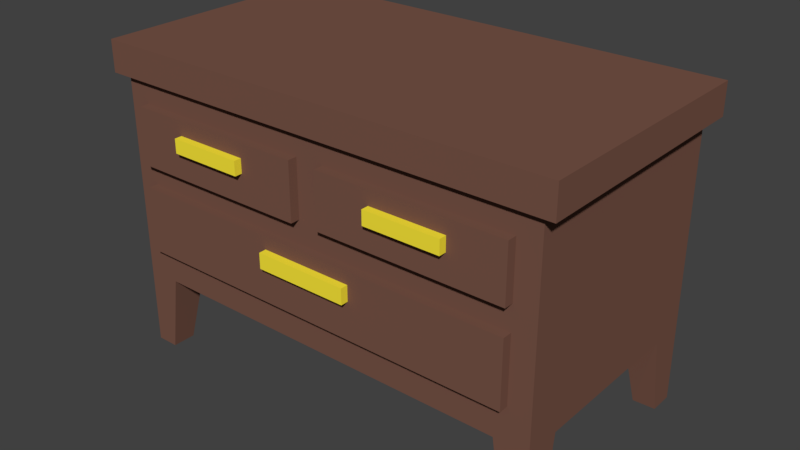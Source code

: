 # Source: ropero.blend  (saved by Blender 2.79.0; exported with 4.5.12 LTS)
import bpy
from mathutils import Matrix  # noqa: F401  (used for matrix-valued properties, if any)

bpy.ops.wm.read_factory_settings(use_empty=True)
scene = bpy.context.scene
scene.name = 'Scene'

# ---- collections
col_collection_1 = bpy.data.collections.new('Collection 1'); scene.collection.children.link(col_collection_1)

# ---- materials (node trees are filled in below, after node groups)
mat_table = bpy.data.materials.new('table')
mat_table.alpha_threshold = 0.0
mat_table.use_transparent_shadow = False
mat_table.diffuse_color = (0.1912, 0.09084, 0.0648, 1.0)
mat_table.roughness = 0.5
mat_handle = bpy.data.materials.new('handle')
mat_handle.alpha_threshold = 0.0
mat_handle.use_transparent_shadow = False
mat_handle.diffuse_color = (1.0, 0.8308, 0.04374, 1.0)
mat_handle.roughness = 0.5

# ---- material node trees

# ---- world
world_world = bpy.data.worlds.new('World'); scene.world = world_world
world_world.color = (0.05088, 0.05088, 0.05088)
world_world.use_sun_shadow = False
world_world.sun_shadow_jitter_overblur = 0.0
world_world.cycles.sampling_method = 'MANUAL'

# ---- meshes
me_cube_001 = bpy.data.meshes.new('Cube.001')
me_cube_001.from_pydata([(-0.945, -0.945, -1.0), (-1.0, -1.0, 1.0), (-0.945, 0.945, -1.0), (-1.0, 1.0, 1.0), (0.945, -0.945, -1.0), (1.0, -1.0, 1.0), (0.945, 0.945, -1.0), (1.0, 1.0, 1.0), (1.0, 1.0, 0.8), (1.0, -1.0, 0.8), (-1.0, -1.0, 0.8), (-1.0, 1.0, 0.8), (0.945, 0.945, 0.8), (0.945, -0.945, 0.8), (-0.945, -0.945, 0.8), (-0.945, 0.945, 0.8), (0.06, -0.945, 0.65), (0.85, -0.945, 0.65), (0.85, -0.945, 0.2995), (0.06, -0.945, 0.3007), (-0.06, -0.945, 0.402), (-0.6157, -0.945, 0.6493), (-0.06, -0.945, 0.65), (-0.06, -0.945, 0.287), (-0.85, -0.945, 0.2846), (-0.85, -0.945, 0.65), (0.85, -0.945, 0.14), (-0.85, -0.945, 0.14), (-0.85, -0.945, -0.28), (0.85, -0.945, -0.28), (0.06, -1.02, 0.65), (0.85, -1.02, 0.65), (0.85, -1.02, 0.2995), (0.06, -1.02, 0.3007), (-0.06, -1.02, 0.402), (-0.6157, -1.02, 0.6493), (-0.06, -1.02, 0.65), (-0.06, -1.02, 0.287), (-0.85, -1.02, 0.2846), (-0.85, -1.02, 0.65), (0.85, -1.02, 0.14), (-0.85, -1.02, 0.14), (-0.85, -1.02, -0.28), (0.85, -1.02, -0.28), (-0.85, -0.945, -1.0), (0.85, -0.945, -1.0), (-0.8, -0.945, -0.5), (0.8, -0.945, -0.5), (0.945, -0.755, -1.0), (0.945, 0.755, -1.0), (0.945, -0.655, -0.5), (0.945, 0.655, -0.5), (0.85, 0.945, -1.0), (-0.85, 0.945, -1.0), (0.8, 0.945, -0.5), (-0.8, 0.945, -0.5), (-0.945, 0.755, -1.0), (-0.945, -0.755, -1.0), (-0.945, 0.655, -0.5), (-0.945, -0.655, -0.5), (-0.85, -0.755, -1.0), (-0.85, 0.755, -1.0), (0.85, -0.755, -1.0), (0.85, 0.75, -1.0), (0.8, 0.655, -0.5), (0.8, 0.655, -0.5), (-0.8, -0.655, -0.5), (0.8, -0.655, -0.5), (-0.8, 0.655, -0.5), (0.3, -1.02, 0.56), (0.62, -1.02, 0.56), (0.62, -1.02, 0.47), (0.3, -1.02, 0.47), (-0.3, -1.02, 0.5179), (-0.4404, -1.02, 0.56), (-0.3, -1.02, 0.56), (-0.62, -1.02, 0.56), (-0.62, -1.02, 0.47), (-0.3, -1.02, 0.47), (0.2, -1.02, 0.06), (-0.2, -1.02, 0.06), (-0.2, -1.02, -0.04), (0.2, -1.02, -0.04), (0.3, -1.08, 0.56), (0.62, -1.08, 0.56), (0.62, -1.08, 0.47), (0.3, -1.08, 0.47), (-0.3, -1.08, 0.5179), (-0.4404, -1.08, 0.56), (-0.3, -1.08, 0.56), (-0.62, -1.08, 0.56), (-0.62, -1.08, 0.47), (-0.3, -1.08, 0.47), (0.2, -1.08, 0.06), (-0.2, -1.08, 0.06), (-0.2, -1.08, -0.04), (0.2, -1.08, -0.04)], [], [(0, 14, 15, 2, 56, 58, 59, 57), (2, 15, 12, 6, 52, 54, 55, 53), (6, 12, 13, 4, 48, 50, 51, 49), (4, 13, 26, 29, 28, 0, 44, 46, 47, 45), (2, 53, 61, 56), (7, 3, 1, 5), (8, 11, 3, 7), (9, 8, 7, 5), (10, 9, 5, 1), (11, 10, 1, 3), (12, 15, 11, 8), (13, 12, 8, 9), (14, 13, 9, 10), (15, 14, 10, 11), (14, 21, 22, 20, 19, 16, 17, 13), (16, 19, 33, 30), (23, 20, 34, 37), (29, 26, 40, 43), (30, 33, 32, 31, 71, 72, 69), (0, 28, 27, 26, 13, 17, 18, 19, 20, 23, 24, 25, 21, 14), (19, 18, 32, 33), (34, 36, 35, 74, 75, 73), (35, 39, 38, 37, 34, 73, 78, 77, 76, 74), (41, 42, 43, 82, 81, 80), (24, 23, 37, 38), (25, 24, 38, 39), (21, 25, 39, 35), (26, 27, 41, 40), (17, 16, 30, 31), (27, 28, 42, 41), (20, 22, 36, 34), (18, 17, 31, 32), (28, 29, 43, 42), (22, 21, 35, 36), (46, 66, 68, 55, 54, 64, 47), (57, 60, 44, 0), (58, 65, 51, 50, 67, 66, 59), (45, 62, 48, 4), (49, 63, 52, 6), (54, 52, 63, 65), (51, 65, 63, 49), (46, 44, 60, 66), (66, 60, 57, 59), (47, 67, 62, 45), (50, 48, 62, 67), (58, 56, 61, 68), (55, 68, 61, 53), (80, 81, 95, 94), (70, 71, 31, 30, 69), (70, 69, 83, 84), (79, 80, 94, 93), (78, 73, 87, 92), (79, 82, 43, 40, 41, 80), (83, 86, 85, 84), (87, 89, 88), (88, 90, 91, 92, 87), (94, 95, 96, 93), (75, 74, 88, 89), (71, 70, 84, 85), (81, 82, 96, 95), (73, 75, 89, 87), (72, 71, 85, 86), (82, 79, 93, 96), (74, 76, 90, 88), (69, 72, 86, 83), (76, 77, 91, 90), (77, 78, 92, 91)])
me_cube_001.polygons.foreach_set('material_index', [0, 0, 0, 0, 0, 0, 0, 0, 0, 0, 0, 0, 0, 0, 0, 0, 0, 0, 0, 0, 0, 0, 0, 0, 0, 0, 0, 0, 0, 0, 0, 0, 0, 0, 0, 0, 0, 0, 0, 0, 0, 0, 0, 0, 0, 0, 0, 1, 0, 1, 1, 1, 0, 1, 1, 1, 1, 1, 1, 1, 1, 1, 1, 1, 1, 1, 1])
me_cube_001.materials.append(mat_table)
me_cube_001.materials.append(mat_handle)
me_cube_001.use_remesh_preserve_volume = False
me_cube_001.use_remesh_preserve_attributes = False
me_cube_001.use_mirror_vertex_groups = False
me_cube_001.update()

# ---- objects
ob_cube = bpy.data.objects.new('Cube', me_cube_001)

# ---- transforms, parenting, visibility, modifiers, constraints
ob_cube.location = (0.0, 0.0, 0.0)
ob_cube.scale = (0.75, 0.4, 0.5)
ob_cube.lineart.crease_threshold = 0.0

# ---- collection membership
col_collection_1.objects.link(ob_cube)

# ---- scene / render settings (as saved in the file)
scene.frame_start = 1; scene.frame_end = 250; scene.frame_set(1)
scene.render.engine = 'BLENDER_EEVEE_NEXT'
scene.render.resolution_percentage = 50
scene.render.dither_intensity = 0.0
scene.cycles.use_denoising = False
scene.cycles.samples = 128
scene.cycles.sampling_pattern = 'TABULATED_SOBOL'
scene.cycles.use_adaptive_sampling = False
scene.cycles.use_light_tree = False
scene.cycles.blur_glossy = 0.0
scene.cycles.sample_clamp_indirect = 0.0
scene.view_settings.view_transform = 'Standard'
bpy.context.view_layer.update()

# ---- added for rendering (the .blend has no active camera and no usable light): camera, sun
cam_auto = bpy.data.cameras.new('AutoCamera')
cam_auto.lens = 50.0
cam_auto.sensor_width = 36.0
cam_auto.clip_end = 1000.0
ob_auto_camera = bpy.data.objects.new('AutoCamera', cam_auto)
scene.collection.objects.link(ob_auto_camera)
ob_auto_camera.location = (1.83704, -2.22044, 1.46963)
ob_auto_camera.rotation_euler = (1.09748, -7.21219e-08, 0.694738)
scene.camera = ob_auto_camera
light_auto_sun = bpy.data.lights.new('AutoSun', 'SUN')
light_auto_sun.energy = 3.0
light_auto_sun.angle = 0.0523599
ob_auto_sun = bpy.data.objects.new('AutoSun', light_auto_sun)
scene.collection.objects.link(ob_auto_sun)
ob_auto_sun.rotation_euler = (0.872665, 0.174533, 0.523599)
bpy.context.view_layer.update()
